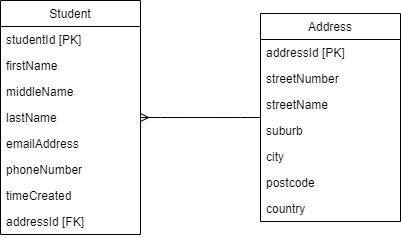

The diagram above was exported from draw.io. Its source (the exported page's mxGraphModel, read from the mxfile embedded in the PNG):
<mxGraphModel dx="1422" dy="794" grid="1" gridSize="10" guides="1" tooltips="1" connect="1" arrows="1" fold="1" page="1" pageScale="1" pageWidth="827" pageHeight="1169" math="0" shadow="0">
  <root>
    <mxCell id="0" />
    <mxCell id="1" parent="0" />
    <mxCell id="XsWeOJG-CSab12BeFdyH-18" value="" style="edgeStyle=entityRelationEdgeStyle;fontSize=12;html=1;endArrow=none;startArrow=ERmany;startFill=0;endFill=0;" parent="1" source="XsWeOJG-CSab12BeFdyH-1" target="XsWeOJG-CSab12BeFdyH-5" edge="1">
      <mxGeometry width="100" height="100" relative="1" as="geometry">
        <mxPoint x="360" y="510" as="sourcePoint" />
        <mxPoint x="460" y="410" as="targetPoint" />
      </mxGeometry>
    </mxCell>
    <mxCell id="XsWeOJG-CSab12BeFdyH-1" value="Student" style="swimlane;fontStyle=0;childLayout=stackLayout;horizontal=1;startSize=26;fillColor=none;horizontalStack=0;resizeParent=1;resizeParentMax=0;resizeLast=0;collapsible=1;marginBottom=0;" parent="1" vertex="1">
      <mxGeometry x="230" y="273" width="140" height="234" as="geometry" />
    </mxCell>
    <mxCell id="XsWeOJG-CSab12BeFdyH-2" value="studentId [PK]" style="text;strokeColor=none;fillColor=none;align=left;verticalAlign=top;spacingLeft=4;spacingRight=4;overflow=hidden;rotatable=0;points=[[0,0.5],[1,0.5]];portConstraint=eastwest;" parent="XsWeOJG-CSab12BeFdyH-1" vertex="1">
      <mxGeometry y="26" width="140" height="26" as="geometry" />
    </mxCell>
    <mxCell id="XsWeOJG-CSab12BeFdyH-3" value="firstName" style="text;strokeColor=none;fillColor=none;align=left;verticalAlign=top;spacingLeft=4;spacingRight=4;overflow=hidden;rotatable=0;points=[[0,0.5],[1,0.5]];portConstraint=eastwest;" parent="XsWeOJG-CSab12BeFdyH-1" vertex="1">
      <mxGeometry y="52" width="140" height="26" as="geometry" />
    </mxCell>
    <mxCell id="XsWeOJG-CSab12BeFdyH-4" value="middleName" style="text;strokeColor=none;fillColor=none;align=left;verticalAlign=top;spacingLeft=4;spacingRight=4;overflow=hidden;rotatable=0;points=[[0,0.5],[1,0.5]];portConstraint=eastwest;" parent="XsWeOJG-CSab12BeFdyH-1" vertex="1">
      <mxGeometry y="78" width="140" height="26" as="geometry" />
    </mxCell>
    <mxCell id="XsWeOJG-CSab12BeFdyH-9" value="lastName" style="text;strokeColor=none;fillColor=none;align=left;verticalAlign=top;spacingLeft=4;spacingRight=4;overflow=hidden;rotatable=0;points=[[0,0.5],[1,0.5]];portConstraint=eastwest;" parent="XsWeOJG-CSab12BeFdyH-1" vertex="1">
      <mxGeometry y="104" width="140" height="26" as="geometry" />
    </mxCell>
    <mxCell id="XsWeOJG-CSab12BeFdyH-10" value="emailAddress" style="text;strokeColor=none;fillColor=none;align=left;verticalAlign=top;spacingLeft=4;spacingRight=4;overflow=hidden;rotatable=0;points=[[0,0.5],[1,0.5]];portConstraint=eastwest;" parent="XsWeOJG-CSab12BeFdyH-1" vertex="1">
      <mxGeometry y="130" width="140" height="26" as="geometry" />
    </mxCell>
    <mxCell id="XsWeOJG-CSab12BeFdyH-11" value="phoneNumber" style="text;strokeColor=none;fillColor=none;align=left;verticalAlign=top;spacingLeft=4;spacingRight=4;overflow=hidden;rotatable=0;points=[[0,0.5],[1,0.5]];portConstraint=eastwest;" parent="XsWeOJG-CSab12BeFdyH-1" vertex="1">
      <mxGeometry y="156" width="140" height="26" as="geometry" />
    </mxCell>
    <mxCell id="XsWeOJG-CSab12BeFdyH-12" value="timeCreated" style="text;strokeColor=none;fillColor=none;align=left;verticalAlign=top;spacingLeft=4;spacingRight=4;overflow=hidden;rotatable=0;points=[[0,0.5],[1,0.5]];portConstraint=eastwest;" parent="XsWeOJG-CSab12BeFdyH-1" vertex="1">
      <mxGeometry y="182" width="140" height="26" as="geometry" />
    </mxCell>
    <mxCell id="XsWeOJG-CSab12BeFdyH-21" value="addressId [FK]" style="text;strokeColor=none;fillColor=none;align=left;verticalAlign=top;spacingLeft=4;spacingRight=4;overflow=hidden;rotatable=0;points=[[0,0.5],[1,0.5]];portConstraint=eastwest;" parent="XsWeOJG-CSab12BeFdyH-1" vertex="1">
      <mxGeometry y="208" width="140" height="26" as="geometry" />
    </mxCell>
    <mxCell id="XsWeOJG-CSab12BeFdyH-5" value="Address" style="swimlane;fontStyle=0;childLayout=stackLayout;horizontal=1;startSize=26;fillColor=none;horizontalStack=0;resizeParent=1;resizeParentMax=0;resizeLast=0;collapsible=1;marginBottom=0;" parent="1" vertex="1">
      <mxGeometry x="490" y="286" width="140" height="208" as="geometry" />
    </mxCell>
    <mxCell id="XsWeOJG-CSab12BeFdyH-6" value="addressId [PK]" style="text;strokeColor=none;fillColor=none;align=left;verticalAlign=top;spacingLeft=4;spacingRight=4;overflow=hidden;rotatable=0;points=[[0,0.5],[1,0.5]];portConstraint=eastwest;" parent="XsWeOJG-CSab12BeFdyH-5" vertex="1">
      <mxGeometry y="26" width="140" height="26" as="geometry" />
    </mxCell>
    <mxCell id="XsWeOJG-CSab12BeFdyH-8" value="streetNumber" style="text;strokeColor=none;fillColor=none;align=left;verticalAlign=top;spacingLeft=4;spacingRight=4;overflow=hidden;rotatable=0;points=[[0,0.5],[1,0.5]];portConstraint=eastwest;" parent="XsWeOJG-CSab12BeFdyH-5" vertex="1">
      <mxGeometry y="52" width="140" height="26" as="geometry" />
    </mxCell>
    <mxCell id="XsWeOJG-CSab12BeFdyH-13" value="streetName" style="text;strokeColor=none;fillColor=none;align=left;verticalAlign=top;spacingLeft=4;spacingRight=4;overflow=hidden;rotatable=0;points=[[0,0.5],[1,0.5]];portConstraint=eastwest;" parent="XsWeOJG-CSab12BeFdyH-5" vertex="1">
      <mxGeometry y="78" width="140" height="26" as="geometry" />
    </mxCell>
    <mxCell id="XsWeOJG-CSab12BeFdyH-14" value="suburb" style="text;strokeColor=none;fillColor=none;align=left;verticalAlign=top;spacingLeft=4;spacingRight=4;overflow=hidden;rotatable=0;points=[[0,0.5],[1,0.5]];portConstraint=eastwest;" parent="XsWeOJG-CSab12BeFdyH-5" vertex="1">
      <mxGeometry y="104" width="140" height="26" as="geometry" />
    </mxCell>
    <mxCell id="XsWeOJG-CSab12BeFdyH-15" value="city" style="text;strokeColor=none;fillColor=none;align=left;verticalAlign=top;spacingLeft=4;spacingRight=4;overflow=hidden;rotatable=0;points=[[0,0.5],[1,0.5]];portConstraint=eastwest;" parent="XsWeOJG-CSab12BeFdyH-5" vertex="1">
      <mxGeometry y="130" width="140" height="26" as="geometry" />
    </mxCell>
    <mxCell id="XsWeOJG-CSab12BeFdyH-16" value="postcode" style="text;strokeColor=none;fillColor=none;align=left;verticalAlign=top;spacingLeft=4;spacingRight=4;overflow=hidden;rotatable=0;points=[[0,0.5],[1,0.5]];portConstraint=eastwest;" parent="XsWeOJG-CSab12BeFdyH-5" vertex="1">
      <mxGeometry y="156" width="140" height="26" as="geometry" />
    </mxCell>
    <mxCell id="XsWeOJG-CSab12BeFdyH-17" value="country" style="text;strokeColor=none;fillColor=none;align=left;verticalAlign=top;spacingLeft=4;spacingRight=4;overflow=hidden;rotatable=0;points=[[0,0.5],[1,0.5]];portConstraint=eastwest;" parent="XsWeOJG-CSab12BeFdyH-5" vertex="1">
      <mxGeometry y="182" width="140" height="26" as="geometry" />
    </mxCell>
  </root>
</mxGraphModel>